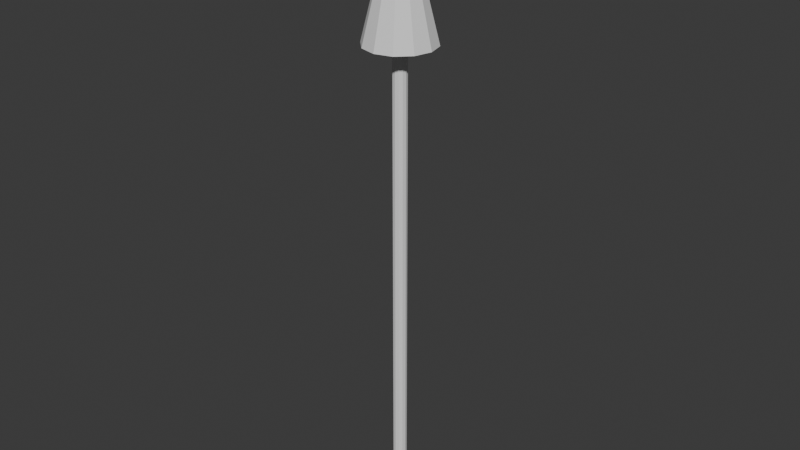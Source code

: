 # Source: move.blend  (saved by Blender 5.2.45; exported with 4.5.12 LTS)
import bpy
from mathutils import Matrix  # noqa: F401  (used for matrix-valued properties, if any)

bpy.ops.wm.read_factory_settings(use_empty=True)
scene = bpy.context.scene
scene.name = 'Scene'

# ---- collections
col_collection = bpy.data.collections.new('Collection'); scene.collection.children.link(col_collection)

# ---- world
world_world = bpy.data.worlds.new('World'); scene.world = world_world
world_world.use_nodes = True; world_world.node_tree.nodes.clear()
_N = world_world.node_tree.nodes; _L = world_world.node_tree.links
n0 = _N.new('ShaderNodeOutputWorld'); n0.name = 'World Output'; n0.location = (200, 100)
n1 = _N.new('ShaderNodeBackground'); n1.name = 'Background'; n1.location = (-200, 100)
n1.inputs[0].default_value = (0.05088, 0.05088, 0.05088, 1.0)
_L.new(n1.outputs[0], n0.inputs[0])
n0.is_active_output = True
world_world.color = (0.05088, 0.05088, 0.05088)
world_world.sun_shadow_jitter_overblur = 0.0

# ---- meshes
me_move = bpy.data.meshes.new('move')
me_move.from_pydata([(0.0, 0.01, 0.1), (0.005, 0.00866, 0.1), (0.00866, 0.005, 0.1), (0.01, 0.0, 0.1), (0.00866, -0.005, 0.1), (0.005, -0.00866, 0.1), (0.0, -0.01, 0.1), (-0.005, -0.00866, 0.1), (-0.00866, -0.005, 0.1), (-0.01, 0.0, 0.1), (-0.00866, 0.005, 0.1), (-0.005, 0.00866, 0.1), (0.0, 0.05, 0.8), (0.025, 0.0433, 0.8), (0.0433, 0.025, 0.8), (0.05, 0.0, 0.8), (0.0433, -0.025, 0.8), (0.025, -0.0433, 0.8), (0.0, -0.05, 0.8), (-0.025, -0.0433, 0.8), (-0.0433, -0.025, 0.8), (-0.05, 0.0, 0.8), (-0.0433, 0.025, 0.8), (-0.025, 0.0433, 0.8), (0.0, 0.0, 1.0), (0.0, 0.01, 0.8), (0.005, 0.00866, 0.8), (0.00866, 0.005, 0.8), (0.01, 0.0, 0.8), (0.00866, -0.005, 0.8), (0.005, -0.00866, 0.8), (0.0, -0.01, 0.8), (-0.005, -0.00866, 0.8), (-0.00866, -0.005, 0.8), (-0.01, 0.0, 0.8), (-0.00866, 0.005, 0.8), (-0.005, 0.00866, 0.8)], [], [(0, 25, 26, 1), (1, 26, 27, 2), (2, 27, 28, 3), (3, 28, 29, 4), (4, 29, 30, 5), (5, 30, 31, 6), (6, 31, 32, 7), (7, 32, 33, 8), (8, 33, 34, 9), (9, 34, 35, 10), (21, 34, 33, 20), (10, 35, 36, 11), (11, 36, 25, 0), (0, 1, 2, 3, 4, 5, 6, 7, 8, 9, 10, 11), (12, 24, 13), (13, 24, 14), (14, 24, 15), (15, 24, 16), (16, 24, 17), (17, 24, 18), (18, 24, 19), (19, 24, 20), (20, 24, 21), (21, 24, 22), (22, 24, 23), (23, 24, 12), (26, 25, 36, 35, 34, 33, 32, 31, 30, 29, 28, 27), (20, 33, 32, 19), (19, 32, 31, 18), (18, 31, 30, 17), (17, 30, 29, 16), (16, 29, 28, 15), (15, 28, 27, 14), (14, 27, 26, 13), (13, 26, 25, 12), (23, 12, 25, 36), (22, 23, 36, 35), (21, 22, 35, 34)])
_uv = me_move.uv_layers.new(name='UVMap')
_uv.uv.foreach_set('vector', [1.0, 0.5, 1.0, 1.0, 0.9167, 1.0, 0.9167, 0.5, 0.9167, 0.5, 0.9167, 1.0, 0.8333, 1.0, 0.8333, 0.5, 0.8333, 0.5, 0.8333, 1.0, 0.75, 1.0, 0.75, 0.5, 0.75, 0.5, 0.75, 1.0, 0.6667, 1.0, 0.6667, 0.5, 0.6667, 0.5, 0.6667, 1.0, 0.5833, 1.0, 0.5833, 0.5, 0.5833, 0.5, 0.5833, 1.0, 0.5, 1.0, 0.5, 0.5, 0.5, 0.5, 0.5, 1.0, 0.4167, 1.0, 0.4167, 0.5, 0.4167, 0.5, 0.4167, 1.0, 0.3333, 1.0, 0.3333, 0.5, 0.3333, 0.5, 0.3333, 1.0, 0.25, 1.0, 0.25, 0.5, 0.25, 0.5, 0.25, 1.0, 0.1667, 1.0, 0.1667, 0.5, 0.0, 0.0, 0.0, 0.0, 0.0, 0.0, 0.0, 0.0, 0.1667, 0.5, 0.1667, 1.0, 0.08333, 1.0, 0.08333, 0.5, 0.08333, 0.5, 0.08333, 1.0, 7.451e-08, 1.0, 7.451e-08, 0.5, 0.75, 0.49, 0.87, 0.4578, 0.9578, 0.37, 0.99, 0.25, 0.9578, 0.13, 0.87, 0.04215, 0.75, 0.01, 0.63, 0.04215, 0.5422, 0.13, 0.51, 0.25, 0.5422, 0.37, 0.63, 0.4578, 0.25, 0.49, 0.25, 0.25, 0.37, 0.4578, 0.37, 0.4578, 0.25, 0.25, 0.4578, 0.37, 0.4578, 0.37, 0.25, 0.25, 0.49, 0.25, 0.49, 0.25, 0.25, 0.25, 0.4578, 0.13, 0.4578, 0.13, 0.25, 0.25, 0.37, 0.04215, 0.37, 0.04215, 0.25, 0.25, 0.25, 0.01, 0.25, 0.01, 0.25, 0.25, 0.13, 0.04215, 0.13, 0.04215, 0.25, 0.25, 0.04215, 0.13, 0.04215, 0.13, 0.25, 0.25, 0.01, 0.25, 0.01, 0.25, 0.25, 0.25, 0.04215, 0.37, 0.04215, 0.37, 0.25, 0.25, 0.13, 0.4578, 0.13, 0.4578, 0.25, 0.25, 0.25, 0.49, 0.37, 0.4578, 0.25, 0.49, 0.13, 0.4578, 0.04215, 0.37, 0.01, 0.25, 0.04215, 0.13, 0.13, 0.04215, 0.25, 0.01, 0.37, 0.04215, 0.4578, 0.13, 0.49, 0.25, 0.4578, 0.37, 0.0, 0.0, 0.0, 0.0, 0.0, 0.0, 0.0, 0.0, 0.0, 0.0, 0.0, 0.0, 0.0, 0.0, 0.0, 0.0, 0.0, 0.0, 0.0, 0.0, 0.0, 0.0, 0.0, 0.0, 0.0, 0.0, 0.0, 0.0, 0.0, 0.0, 0.0, 0.0, 0.0, 0.0, 0.0, 0.0, 0.0, 0.0, 0.0, 0.0, 0.0, 0.0, 0.0, 0.0, 0.0, 0.0, 0.0, 0.0, 0.0, 0.0, 0.0, 0.0, 0.0, 0.0, 0.0, 0.0, 0.0, 0.0, 0.0, 0.0, 0.0, 0.0, 0.0, 0.0, 0.0, 0.0, 0.0, 0.0, 0.0, 0.0, 0.0, 0.0, 0.0, 0.0, 0.0, 0.0, 0.0, 0.0, 0.0, 0.0, 0.0, 0.0, 0.0, 0.0, 0.0, 0.0, 0.0, 0.0])
me_move.update()

# ---- objects
ob_move = bpy.data.objects.new('move', me_move)

# ---- transforms, parenting, visibility, modifiers, constraints
ob_move.location = (0.0, 0.0, 0.0)

# ---- collection membership
col_collection.objects.link(ob_move)

# ---- scene / render settings (as saved in the file)
scene.frame_start = 1; scene.frame_end = 250; scene.frame_set(1)
scene.render.engine = 'BLENDER_EEVEE_NEXT'
scene.render.bake_bias = 0.0
scene.render.bake_samples = 0
scene.render.compositor_device = 'GPU'
scene.eevee.use_volume_custom_range = False
scene.eevee.fast_gi_thickness_near = 0.1
scene.eevee.fast_gi_thickness_far = 0.0
scene.eevee.ray_tracing_options.screen_trace_thickness = 0.1
bpy.context.view_layer.update()

# ---- added for rendering (the .blend has no active camera and no usable light): camera, sun
cam_auto = bpy.data.cameras.new('AutoCamera')
cam_auto.lens = 50.0
cam_auto.sensor_width = 36.0
cam_auto.clip_end = 1000.0
ob_auto_camera = bpy.data.objects.new('AutoCamera', cam_auto)
scene.collection.objects.link(ob_auto_camera)
ob_auto_camera.location = (0.84292, -1.0115, 1.22434)
ob_auto_camera.rotation_euler = (1.09748, -7.21219e-08, 0.694738)
scene.camera = ob_auto_camera
light_auto_sun = bpy.data.lights.new('AutoSun', 'SUN')
light_auto_sun.energy = 3.0
light_auto_sun.angle = 0.0523599
ob_auto_sun = bpy.data.objects.new('AutoSun', light_auto_sun)
scene.collection.objects.link(ob_auto_sun)
ob_auto_sun.rotation_euler = (0.872665, 0.174533, 0.523599)
bpy.context.view_layer.update()
